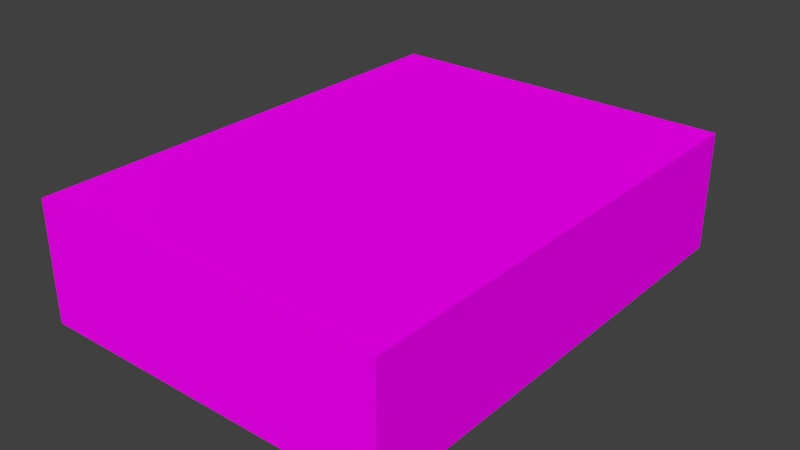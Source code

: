 # Source: LODA_SM_WoodFloor_0.75x1x0.25.blend  (saved by Blender 2.78.0; exported with 4.5.12 LTS)
import bpy
from mathutils import Matrix  # noqa: F401  (used for matrix-valued properties, if any)

bpy.ops.wm.read_factory_settings(use_empty=True)
scene = bpy.context.scene
scene.name = 'Scene'

# ---- collections
col_collection_1 = bpy.data.collections.new('Collection 1'); scene.collection.children.link(col_collection_1)

# ---- images (referenced by path relative to the original .blend; pixels are not part of the script)
import os
ASSET_DIR = os.environ.get("B2B_ASSET_DIR", "")  # directory of the original .blend (textures are referenced by path, not embedded)
HERE = os.path.dirname(os.path.abspath(__file__))  # packed textures are extracted next to this script under _unpacked/

def load_image(name, relpath, width, height, colorspace="sRGB"):
    """Load a texture the original file referenced (path relative to the .blend, or extracted next to this script)."""
    p = next((c for c in (os.path.join(HERE, relpath), os.path.join(ASSET_DIR, relpath)) if relpath and os.path.exists(c)), "")
    if p:
        img = bpy.data.images.load(p, check_existing=True)
        img.name = name
    else:  # same state as the original file: an image datablock whose file is absent (Cycles renders it pink)
        img = bpy.data.images.new(name, width, height)
        img.source = "FILE"
        img.filepath = "//" + (relpath or name)
    img.colorspace_settings.name = colorspace
    return img
img_seamless_textures_parquet_wood_flooring__29b_jpg = load_image('seamless-textures-PARQUET-WOOD-FLOORING-#29b.jpg', 'seamless-textures-PARQUET-WOOD-FLOORING-#29b.jpg', 1024, 1024, 'sRGB')

# ---- materials (node trees are filled in below, after node groups)
mat_material = bpy.data.materials.new('Material')
mat_material.alpha_threshold = 0.0
mat_material.roughness = 0.5

# ---- material node trees
mat_material.use_nodes = True; mat_material.node_tree.nodes.clear()
_N = mat_material.node_tree.nodes; _L = mat_material.node_tree.links
n0 = _N.new('ShaderNodeOutputMaterial'); n0.name = 'Material Output'; n0.location = (300, 300)
n1 = _N.new('ShaderNodeBsdfDiffuse'); n1.name = 'Diffuse BSDF'; n1.location = (10, 300)
n2 = _N.new('ShaderNodeTexImage'); n2.name = 'Image Texture'; n2.location = (-180, 300)
n2.width = 140
n2.image = img_seamless_textures_parquet_wood_flooring__29b_jpg
_L.new(n1.outputs[0], n0.inputs[0])
_L.new(n2.outputs[0], n1.inputs[0])
n0.is_active_output = True

# ---- world
world_world = bpy.data.worlds.new('World'); scene.world = world_world
world_world.color = (0.05088, 0.05088, 0.05088)
world_world.use_sun_shadow = False
world_world.sun_shadow_jitter_overblur = 0.0
world_world.cycles.sampling_method = 'MANUAL'

# ---- meshes
me_woodfloor0_75x1x0_25 = bpy.data.meshes.new('WoodFloor0.75x1x0.25')
me_woodfloor0_75x1x0_25.from_pydata([(-0.75, -1.0, -2.369e-05), (-0.75, -1.0, 0.25), (-0.75, -8.009e-08, -2.369e-05), (-0.75, -8.009e-08, 0.25), (9.058e-05, -1.0, -2.369e-05), (9.058e-05, -1.0, 0.25), (9.058e-05, -8.009e-08, -2.369e-05), (9.058e-05, -8.009e-08, 0.25)], [], [(0, 1, 3, 2), (2, 3, 7, 6), (6, 7, 5, 4), (4, 5, 1, 0), (2, 6, 4, 0), (7, 3, 1, 5)])
_uv = me_woodfloor0_75x1x0_25.uv_layers.new(name='UVMap')
_uv.uv.foreach_set('vector', [0.103, 0.8623, -0.000588, 0.8623, -0.000588, 0.4623, 0.103, 0.4623, 0.3101, 0.7624, 0.2066, 0.7624, 0.2066, 0.4623, 0.3101, 0.4623, 0.7244, 0.4623, 0.6208, 0.4623, 0.6208, 0.06235, 0.7244, 0.06235, 0.103, 0.4623, 0.2066, 0.4623, 0.2066, 0.7624, 0.103, 0.7624, 0.3101, 0.06235, 0.6208, 0.06235, 0.6208, 0.4623, 0.3101, 0.4623, -0.000588, 0.06235, 0.3101, 0.06235, 0.3101, 0.4623, -0.000588, 0.4623])
me_woodfloor0_75x1x0_25.materials.append(mat_material)
me_woodfloor0_75x1x0_25.use_remesh_preserve_volume = False
me_woodfloor0_75x1x0_25.use_remesh_preserve_attributes = False
me_woodfloor0_75x1x0_25.use_mirror_vertex_groups = False
me_woodfloor0_75x1x0_25.update()

# ---- objects
ob_woodfloor0_75x1x0_25 = bpy.data.objects.new('WoodFloor0.75x1x0.25', me_woodfloor0_75x1x0_25)

# ---- transforms, parenting, visibility, modifiers, constraints
ob_woodfloor0_75x1x0_25.location = (0.0, 0.0, 0.0)
ob_woodfloor0_75x1x0_25.scale = (1.0, 1.0, 1.0)
ob_woodfloor0_75x1x0_25.lineart.crease_threshold = 0.0

# ---- collection membership
col_collection_1.objects.link(ob_woodfloor0_75x1x0_25)

# ---- scene / render settings (as saved in the file)
scene.frame_start = 1; scene.frame_end = 250; scene.frame_set(1)
scene.render.engine = 'CYCLES'
scene.render.resolution_percentage = 50
scene.render.dither_intensity = 0.0
scene.cycles.use_denoising = False
scene.cycles.samples = 128
scene.cycles.sampling_pattern = 'TABULATED_SOBOL'
scene.cycles.light_sampling_threshold = 0.0
scene.cycles.use_adaptive_sampling = False
scene.cycles.use_light_tree = False
scene.cycles.blur_glossy = 0.0
scene.cycles.sample_clamp_indirect = 0.0
scene.view_settings.view_transform = 'Standard'
bpy.context.view_layer.update()

# ---- added for rendering (the .blend has no active camera and no usable light): camera, sun
cam_auto = bpy.data.cameras.new('AutoCamera')
cam_auto.lens = 50.0
cam_auto.sensor_width = 36.0
cam_auto.clip_end = 1000.0
ob_auto_camera = bpy.data.objects.new('AutoCamera', cam_auto)
scene.collection.objects.link(ob_auto_camera)
ob_auto_camera.location = (0.804534, -1.91539, 1.06858)
ob_auto_camera.rotation_euler = (1.09748, -7.21219e-08, 0.694738)
scene.camera = ob_auto_camera
light_auto_sun = bpy.data.lights.new('AutoSun', 'SUN')
light_auto_sun.energy = 3.0
light_auto_sun.angle = 0.0523599
ob_auto_sun = bpy.data.objects.new('AutoSun', light_auto_sun)
scene.collection.objects.link(ob_auto_sun)
ob_auto_sun.rotation_euler = (0.872665, 0.174533, 0.523599)
bpy.context.view_layer.update()

